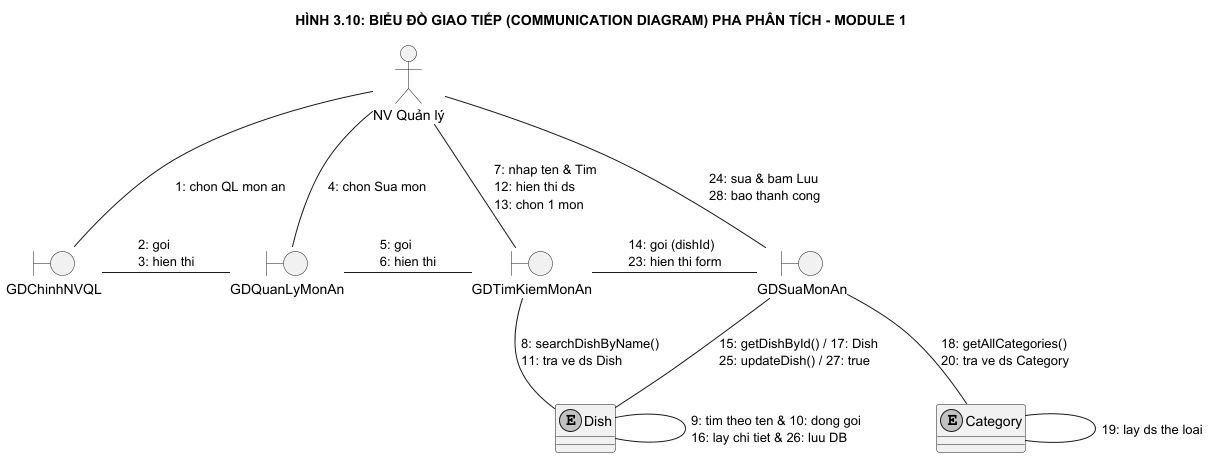

The diagram above was rendered by PlantUML. Its source (embedded in the PNG):
@startuml Analysis_05_Module1_Communication
allowmixing
skinparam monochrome true
skinparam shadowing false
skinparam defaultTextAlignment left
skinparam nodesep 70
skinparam ranksep 70

title HÌNH 3.10: BIỂU ĐỒ GIAO TIẾP (COMMUNICATION DIAGRAM) PHA PHÂN TÍCH - MODULE 1

actor "NV Quản lý" as NV

boundary "GDChinhNVQL" as GD1
boundary "GDQuanLyMonAn" as GD2
boundary "GDTimKiemMonAn" as GD3
boundary "GDSuaMonAn" as GD4

entity "Dish" as Dish
entity "Category" as Cat

NV -- GD1 : 1: chon QL mon an
NV -- GD2 : 4: chon Sua mon
NV -- GD3 : 7: nhap ten & Tim\n12: hien thi ds\n13: chon 1 mon
NV -- GD4 : 24: sua & bam Luu\n28: bao thanh cong

GD1 -right- GD2 : 2: goi\n3: hien thi
GD2 -right- GD3 : 5: goi\n6: hien thi
GD3 -right- GD4 : 14: goi (dishId)\n23: hien thi form

GD3 -- Dish : 8: searchDishByName()\n11: tra ve ds Dish
GD4 -- Dish : 15: getDishById() / 17: Dish\n25: updateDish() / 27: true
GD4 -- Cat : 18: getAllCategories()\n20: tra ve ds Category

Dish -- Dish : 9: tim theo ten & 10: dong goi\n16: lay chi tiet & 26: luu DB
Cat -- Cat : 19: lay ds the loai

@enduml